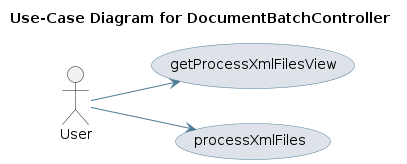

The diagram above was rendered by PlantUML. Its source (embedded in the PNG):
@startuml
skinparam usecase {
 BackgroundColor #DEE3E9 
 BorderColor #4D7A97 
 ArrowColor #4D7A97 
}
left to right direction
title Use-Case Diagram for DocumentBatchController

actor User
usecase "getProcessXmlFilesView" as UC_getProcessXmlFilesView
User --> UC_getProcessXmlFilesView
usecase "processXmlFiles" as UC_processXmlFiles
User --> UC_processXmlFiles
@enduml